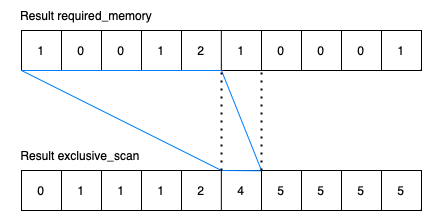

The diagram above was exported from draw.io. Its source (the exported page's mxGraphModel, read from the mxfile embedded in the PNG):
<mxGraphModel dx="467" dy="716" grid="1" gridSize="10" guides="1" tooltips="1" connect="1" arrows="1" fold="1" page="1" pageScale="1" pageWidth="827" pageHeight="1169" math="0" shadow="0">
  <root>
    <mxCell id="0" />
    <mxCell id="1" parent="0" />
    <mxCell id="_ZpqaDInGhMIqUst1udk-1" value="" style="rounded=0;whiteSpace=wrap;html=1;fillColor=none;" vertex="1" parent="1">
      <mxGeometry x="80" y="80" width="400" height="40" as="geometry" />
    </mxCell>
    <mxCell id="_ZpqaDInGhMIqUst1udk-2" value="" style="endArrow=none;html=1;rounded=0;entryX=0.1;entryY=0;entryDx=0;entryDy=0;entryPerimeter=0;" edge="1" parent="1" target="_ZpqaDInGhMIqUst1udk-1">
      <mxGeometry width="50" height="50" relative="1" as="geometry">
        <mxPoint x="120" y="120" as="sourcePoint" />
        <mxPoint x="280" y="210" as="targetPoint" />
      </mxGeometry>
    </mxCell>
    <mxCell id="_ZpqaDInGhMIqUst1udk-3" value="" style="endArrow=none;html=1;rounded=0;entryX=0.1;entryY=0;entryDx=0;entryDy=0;entryPerimeter=0;" edge="1" parent="1">
      <mxGeometry width="50" height="50" relative="1" as="geometry">
        <mxPoint x="160" y="120" as="sourcePoint" />
        <mxPoint x="160" y="80" as="targetPoint" />
      </mxGeometry>
    </mxCell>
    <mxCell id="_ZpqaDInGhMIqUst1udk-4" value="" style="endArrow=none;html=1;rounded=0;entryX=0.1;entryY=0;entryDx=0;entryDy=0;entryPerimeter=0;" edge="1" parent="1">
      <mxGeometry width="50" height="50" relative="1" as="geometry">
        <mxPoint x="200" y="120" as="sourcePoint" />
        <mxPoint x="200" y="80" as="targetPoint" />
      </mxGeometry>
    </mxCell>
    <mxCell id="_ZpqaDInGhMIqUst1udk-5" value="" style="endArrow=none;html=1;rounded=0;entryX=0.1;entryY=0;entryDx=0;entryDy=0;entryPerimeter=0;" edge="1" parent="1">
      <mxGeometry width="50" height="50" relative="1" as="geometry">
        <mxPoint x="240" y="120" as="sourcePoint" />
        <mxPoint x="240" y="80" as="targetPoint" />
      </mxGeometry>
    </mxCell>
    <mxCell id="_ZpqaDInGhMIqUst1udk-6" value="" style="endArrow=none;html=1;rounded=0;entryX=0.1;entryY=0;entryDx=0;entryDy=0;entryPerimeter=0;" edge="1" parent="1">
      <mxGeometry width="50" height="50" relative="1" as="geometry">
        <mxPoint x="279.83" y="120" as="sourcePoint" />
        <mxPoint x="279.83" y="80" as="targetPoint" />
      </mxGeometry>
    </mxCell>
    <mxCell id="_ZpqaDInGhMIqUst1udk-7" value="" style="endArrow=none;html=1;rounded=0;entryX=0.1;entryY=0;entryDx=0;entryDy=0;entryPerimeter=0;" edge="1" parent="1">
      <mxGeometry width="50" height="50" relative="1" as="geometry">
        <mxPoint x="320" y="120" as="sourcePoint" />
        <mxPoint x="320" y="80" as="targetPoint" />
      </mxGeometry>
    </mxCell>
    <mxCell id="_ZpqaDInGhMIqUst1udk-8" value="" style="endArrow=none;html=1;rounded=0;entryX=0.1;entryY=0;entryDx=0;entryDy=0;entryPerimeter=0;" edge="1" parent="1">
      <mxGeometry width="50" height="50" relative="1" as="geometry">
        <mxPoint x="360" y="120" as="sourcePoint" />
        <mxPoint x="360" y="80" as="targetPoint" />
      </mxGeometry>
    </mxCell>
    <mxCell id="_ZpqaDInGhMIqUst1udk-9" value="" style="endArrow=none;html=1;rounded=0;entryX=0.1;entryY=0;entryDx=0;entryDy=0;entryPerimeter=0;" edge="1" parent="1">
      <mxGeometry width="50" height="50" relative="1" as="geometry">
        <mxPoint x="400" y="120" as="sourcePoint" />
        <mxPoint x="400" y="80" as="targetPoint" />
      </mxGeometry>
    </mxCell>
    <mxCell id="_ZpqaDInGhMIqUst1udk-10" value="" style="endArrow=none;html=1;rounded=0;entryX=0.1;entryY=0;entryDx=0;entryDy=0;entryPerimeter=0;" edge="1" parent="1">
      <mxGeometry width="50" height="50" relative="1" as="geometry">
        <mxPoint x="440" y="120" as="sourcePoint" />
        <mxPoint x="440" y="80" as="targetPoint" />
      </mxGeometry>
    </mxCell>
    <mxCell id="_ZpqaDInGhMIqUst1udk-11" value="1" style="text;html=1;strokeColor=none;fillColor=none;align=center;verticalAlign=middle;whiteSpace=wrap;rounded=0;" vertex="1" parent="1">
      <mxGeometry x="70" y="85" width="60" height="30" as="geometry" />
    </mxCell>
    <mxCell id="_ZpqaDInGhMIqUst1udk-12" value="0" style="text;html=1;strokeColor=none;fillColor=none;align=center;verticalAlign=middle;whiteSpace=wrap;rounded=0;" vertex="1" parent="1">
      <mxGeometry x="110" y="85" width="60" height="30" as="geometry" />
    </mxCell>
    <mxCell id="_ZpqaDInGhMIqUst1udk-13" value="0" style="text;html=1;strokeColor=none;fillColor=none;align=center;verticalAlign=middle;whiteSpace=wrap;rounded=0;" vertex="1" parent="1">
      <mxGeometry x="150" y="85" width="60" height="30" as="geometry" />
    </mxCell>
    <mxCell id="_ZpqaDInGhMIqUst1udk-14" value="1" style="text;html=1;strokeColor=none;fillColor=none;align=center;verticalAlign=middle;whiteSpace=wrap;rounded=0;" vertex="1" parent="1">
      <mxGeometry x="190" y="85" width="60" height="30" as="geometry" />
    </mxCell>
    <mxCell id="_ZpqaDInGhMIqUst1udk-15" value="2" style="text;html=1;strokeColor=none;fillColor=none;align=center;verticalAlign=middle;whiteSpace=wrap;rounded=0;" vertex="1" parent="1">
      <mxGeometry x="230" y="85" width="60" height="30" as="geometry" />
    </mxCell>
    <mxCell id="_ZpqaDInGhMIqUst1udk-16" value="1" style="text;html=1;strokeColor=none;fillColor=none;align=center;verticalAlign=middle;whiteSpace=wrap;rounded=0;" vertex="1" parent="1">
      <mxGeometry x="270" y="85" width="60" height="30" as="geometry" />
    </mxCell>
    <mxCell id="_ZpqaDInGhMIqUst1udk-17" value="0" style="text;html=1;strokeColor=none;fillColor=none;align=center;verticalAlign=middle;whiteSpace=wrap;rounded=0;" vertex="1" parent="1">
      <mxGeometry x="310" y="85" width="60" height="30" as="geometry" />
    </mxCell>
    <mxCell id="_ZpqaDInGhMIqUst1udk-18" value="0" style="text;html=1;strokeColor=none;fillColor=none;align=center;verticalAlign=middle;whiteSpace=wrap;rounded=0;" vertex="1" parent="1">
      <mxGeometry x="350" y="85" width="60" height="30" as="geometry" />
    </mxCell>
    <mxCell id="_ZpqaDInGhMIqUst1udk-19" value="0" style="text;html=1;strokeColor=none;fillColor=none;align=center;verticalAlign=middle;whiteSpace=wrap;rounded=0;" vertex="1" parent="1">
      <mxGeometry x="390" y="85" width="60" height="30" as="geometry" />
    </mxCell>
    <mxCell id="_ZpqaDInGhMIqUst1udk-20" value="1" style="text;html=1;strokeColor=none;fillColor=none;align=center;verticalAlign=middle;whiteSpace=wrap;rounded=0;" vertex="1" parent="1">
      <mxGeometry x="430" y="85" width="60" height="30" as="geometry" />
    </mxCell>
    <mxCell id="_ZpqaDInGhMIqUst1udk-21" value="" style="rounded=0;whiteSpace=wrap;html=1;fillColor=none;" vertex="1" parent="1">
      <mxGeometry x="80" y="220" width="400" height="40" as="geometry" />
    </mxCell>
    <mxCell id="_ZpqaDInGhMIqUst1udk-22" value="" style="endArrow=none;html=1;rounded=0;entryX=0.1;entryY=0;entryDx=0;entryDy=0;entryPerimeter=0;" edge="1" parent="1" target="_ZpqaDInGhMIqUst1udk-21">
      <mxGeometry width="50" height="50" relative="1" as="geometry">
        <mxPoint x="120" y="260" as="sourcePoint" />
        <mxPoint x="280" y="350" as="targetPoint" />
      </mxGeometry>
    </mxCell>
    <mxCell id="_ZpqaDInGhMIqUst1udk-23" value="" style="endArrow=none;html=1;rounded=0;entryX=0.1;entryY=0;entryDx=0;entryDy=0;entryPerimeter=0;" edge="1" parent="1">
      <mxGeometry width="50" height="50" relative="1" as="geometry">
        <mxPoint x="160" y="260" as="sourcePoint" />
        <mxPoint x="160" y="220" as="targetPoint" />
      </mxGeometry>
    </mxCell>
    <mxCell id="_ZpqaDInGhMIqUst1udk-24" value="" style="endArrow=none;html=1;rounded=0;entryX=0.1;entryY=0;entryDx=0;entryDy=0;entryPerimeter=0;" edge="1" parent="1">
      <mxGeometry width="50" height="50" relative="1" as="geometry">
        <mxPoint x="200" y="260" as="sourcePoint" />
        <mxPoint x="200" y="220" as="targetPoint" />
      </mxGeometry>
    </mxCell>
    <mxCell id="_ZpqaDInGhMIqUst1udk-25" value="" style="endArrow=none;html=1;rounded=0;entryX=0.1;entryY=0;entryDx=0;entryDy=0;entryPerimeter=0;" edge="1" parent="1">
      <mxGeometry width="50" height="50" relative="1" as="geometry">
        <mxPoint x="240" y="260" as="sourcePoint" />
        <mxPoint x="240" y="220" as="targetPoint" />
      </mxGeometry>
    </mxCell>
    <mxCell id="_ZpqaDInGhMIqUst1udk-26" value="" style="endArrow=none;html=1;rounded=0;entryX=0.1;entryY=0;entryDx=0;entryDy=0;entryPerimeter=0;" edge="1" parent="1">
      <mxGeometry width="50" height="50" relative="1" as="geometry">
        <mxPoint x="279.83" y="260" as="sourcePoint" />
        <mxPoint x="279.83" y="220" as="targetPoint" />
      </mxGeometry>
    </mxCell>
    <mxCell id="_ZpqaDInGhMIqUst1udk-27" value="" style="endArrow=none;html=1;rounded=0;entryX=0.1;entryY=0;entryDx=0;entryDy=0;entryPerimeter=0;" edge="1" parent="1">
      <mxGeometry width="50" height="50" relative="1" as="geometry">
        <mxPoint x="320" y="260" as="sourcePoint" />
        <mxPoint x="320" y="220" as="targetPoint" />
      </mxGeometry>
    </mxCell>
    <mxCell id="_ZpqaDInGhMIqUst1udk-28" value="" style="endArrow=none;html=1;rounded=0;entryX=0.1;entryY=0;entryDx=0;entryDy=0;entryPerimeter=0;" edge="1" parent="1">
      <mxGeometry width="50" height="50" relative="1" as="geometry">
        <mxPoint x="360" y="260" as="sourcePoint" />
        <mxPoint x="360" y="220" as="targetPoint" />
      </mxGeometry>
    </mxCell>
    <mxCell id="_ZpqaDInGhMIqUst1udk-29" value="" style="endArrow=none;html=1;rounded=0;entryX=0.1;entryY=0;entryDx=0;entryDy=0;entryPerimeter=0;" edge="1" parent="1">
      <mxGeometry width="50" height="50" relative="1" as="geometry">
        <mxPoint x="400" y="260" as="sourcePoint" />
        <mxPoint x="400" y="220" as="targetPoint" />
      </mxGeometry>
    </mxCell>
    <mxCell id="_ZpqaDInGhMIqUst1udk-30" value="" style="endArrow=none;html=1;rounded=0;entryX=0.1;entryY=0;entryDx=0;entryDy=0;entryPerimeter=0;" edge="1" parent="1">
      <mxGeometry width="50" height="50" relative="1" as="geometry">
        <mxPoint x="440" y="260" as="sourcePoint" />
        <mxPoint x="440" y="220" as="targetPoint" />
      </mxGeometry>
    </mxCell>
    <mxCell id="_ZpqaDInGhMIqUst1udk-31" value="0" style="text;html=1;strokeColor=none;fillColor=none;align=center;verticalAlign=middle;whiteSpace=wrap;rounded=0;" vertex="1" parent="1">
      <mxGeometry x="70" y="225" width="60" height="30" as="geometry" />
    </mxCell>
    <mxCell id="_ZpqaDInGhMIqUst1udk-32" value="1" style="text;html=1;strokeColor=none;fillColor=none;align=center;verticalAlign=middle;whiteSpace=wrap;rounded=0;" vertex="1" parent="1">
      <mxGeometry x="110" y="225" width="60" height="30" as="geometry" />
    </mxCell>
    <mxCell id="_ZpqaDInGhMIqUst1udk-33" value="1" style="text;html=1;strokeColor=none;fillColor=none;align=center;verticalAlign=middle;whiteSpace=wrap;rounded=0;" vertex="1" parent="1">
      <mxGeometry x="150" y="225" width="60" height="30" as="geometry" />
    </mxCell>
    <mxCell id="_ZpqaDInGhMIqUst1udk-34" value="1" style="text;html=1;strokeColor=none;fillColor=none;align=center;verticalAlign=middle;whiteSpace=wrap;rounded=0;" vertex="1" parent="1">
      <mxGeometry x="190" y="225" width="60" height="30" as="geometry" />
    </mxCell>
    <mxCell id="_ZpqaDInGhMIqUst1udk-35" value="2" style="text;html=1;strokeColor=none;fillColor=none;align=center;verticalAlign=middle;whiteSpace=wrap;rounded=0;" vertex="1" parent="1">
      <mxGeometry x="230" y="225" width="60" height="30" as="geometry" />
    </mxCell>
    <mxCell id="_ZpqaDInGhMIqUst1udk-36" value="4" style="text;html=1;strokeColor=none;fillColor=none;align=center;verticalAlign=middle;whiteSpace=wrap;rounded=0;" vertex="1" parent="1">
      <mxGeometry x="270" y="225" width="60" height="30" as="geometry" />
    </mxCell>
    <mxCell id="_ZpqaDInGhMIqUst1udk-37" value="5" style="text;html=1;strokeColor=none;fillColor=none;align=center;verticalAlign=middle;whiteSpace=wrap;rounded=0;" vertex="1" parent="1">
      <mxGeometry x="310" y="225" width="60" height="30" as="geometry" />
    </mxCell>
    <mxCell id="_ZpqaDInGhMIqUst1udk-38" value="5" style="text;html=1;strokeColor=none;fillColor=none;align=center;verticalAlign=middle;whiteSpace=wrap;rounded=0;" vertex="1" parent="1">
      <mxGeometry x="350" y="225" width="60" height="30" as="geometry" />
    </mxCell>
    <mxCell id="_ZpqaDInGhMIqUst1udk-39" value="5" style="text;html=1;strokeColor=none;fillColor=none;align=center;verticalAlign=middle;whiteSpace=wrap;rounded=0;" vertex="1" parent="1">
      <mxGeometry x="390" y="225" width="60" height="30" as="geometry" />
    </mxCell>
    <mxCell id="_ZpqaDInGhMIqUst1udk-40" value="5" style="text;html=1;strokeColor=none;fillColor=none;align=center;verticalAlign=middle;whiteSpace=wrap;rounded=0;" vertex="1" parent="1">
      <mxGeometry x="430" y="225" width="60" height="30" as="geometry" />
    </mxCell>
    <mxCell id="_ZpqaDInGhMIqUst1udk-41" value="Result required_memory" style="text;html=1;strokeColor=none;fillColor=none;align=center;verticalAlign=middle;whiteSpace=wrap;rounded=0;" vertex="1" parent="1">
      <mxGeometry x="65" y="50" width="160" height="30" as="geometry" />
    </mxCell>
    <mxCell id="_ZpqaDInGhMIqUst1udk-42" value="Result exclusive_scan" style="text;html=1;strokeColor=none;fillColor=none;align=center;verticalAlign=middle;whiteSpace=wrap;rounded=0;" vertex="1" parent="1">
      <mxGeometry x="59" y="190" width="160" height="30" as="geometry" />
    </mxCell>
    <mxCell id="_ZpqaDInGhMIqUst1udk-46" value="" style="endArrow=none;html=1;rounded=0;entryX=0;entryY=1;entryDx=0;entryDy=0;exitX=0.5;exitY=0;exitDx=0;exitDy=0;fillColor=#6666FF;strokeColor=#007FFF;" edge="1" parent="1" source="_ZpqaDInGhMIqUst1udk-21">
      <mxGeometry width="50" height="50" relative="1" as="geometry">
        <mxPoint x="280" y="240" as="sourcePoint" />
        <mxPoint x="79.99999999999983" y="120.00000000000001" as="targetPoint" />
      </mxGeometry>
    </mxCell>
    <mxCell id="_ZpqaDInGhMIqUst1udk-47" value="" style="endArrow=none;html=1;rounded=0;entryX=0;entryY=1;entryDx=0;entryDy=0;fillColor=#6666FF;strokeColor=#007FFF;" edge="1" parent="1">
      <mxGeometry width="50" height="50" relative="1" as="geometry">
        <mxPoint x="320" y="220" as="sourcePoint" />
        <mxPoint x="280" y="120.00000000000001" as="targetPoint" />
      </mxGeometry>
    </mxCell>
    <mxCell id="_ZpqaDInGhMIqUst1udk-52" value="" style="endArrow=none;html=1;rounded=0;exitX=0;exitY=1;exitDx=0;exitDy=0;entryX=0.5;entryY=1;entryDx=0;entryDy=0;fillColor=#6666FF;strokeColor=#007FFF;" edge="1" parent="1">
      <mxGeometry width="50" height="50" relative="1" as="geometry">
        <mxPoint x="79.99999999999983" y="120.00000000000001" as="sourcePoint" />
        <mxPoint x="280" y="120.00000000000001" as="targetPoint" />
      </mxGeometry>
    </mxCell>
    <mxCell id="_ZpqaDInGhMIqUst1udk-53" value="" style="endArrow=none;html=1;rounded=0;exitX=0.5;exitY=0;exitDx=0;exitDy=0;entryX=0.598;entryY=0.007;entryDx=0;entryDy=0;entryPerimeter=0;fillColor=#6666FF;strokeColor=#007FFF;" edge="1" parent="1">
      <mxGeometry width="50" height="50" relative="1" as="geometry">
        <mxPoint x="280.4" y="220" as="sourcePoint" />
        <mxPoint x="319.6" y="220.27999999999997" as="targetPoint" />
      </mxGeometry>
    </mxCell>
    <mxCell id="_ZpqaDInGhMIqUst1udk-56" value="" style="endArrow=none;dashed=1;html=1;dashPattern=1 3;strokeWidth=2;rounded=0;" edge="1" parent="1">
      <mxGeometry width="50" height="50" relative="1" as="geometry">
        <mxPoint x="280" y="220" as="sourcePoint" />
        <mxPoint x="280" y="120" as="targetPoint" />
      </mxGeometry>
    </mxCell>
    <mxCell id="_ZpqaDInGhMIqUst1udk-57" value="" style="endArrow=none;dashed=1;html=1;dashPattern=1 3;strokeWidth=2;rounded=0;" edge="1" parent="1">
      <mxGeometry width="50" height="50" relative="1" as="geometry">
        <mxPoint x="320" y="220" as="sourcePoint" />
        <mxPoint x="320" y="120" as="targetPoint" />
      </mxGeometry>
    </mxCell>
  </root>
</mxGraphModel>